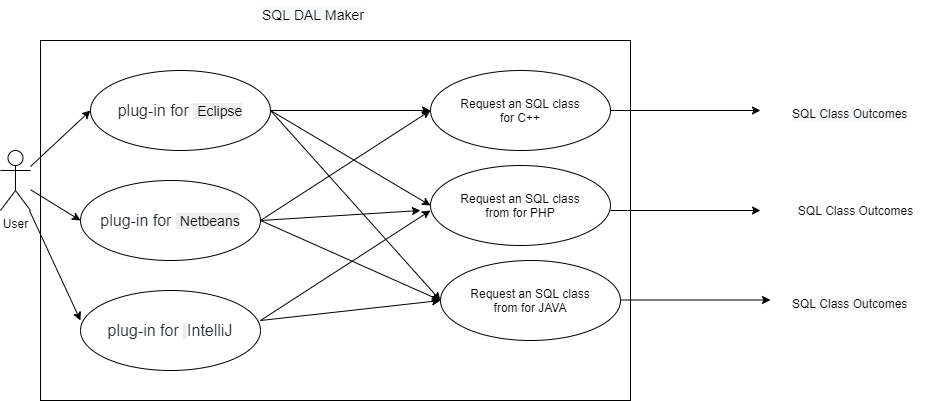

The diagram above was exported from draw.io. Its source (the exported page's mxGraphModel, read from the mxfile embedded in the PNG):
<mxGraphModel dx="1422" dy="1612" grid="1" gridSize="10" guides="1" tooltips="1" connect="1" arrows="1" fold="1" page="1" pageScale="1" pageWidth="1100" pageHeight="850" background="#ffffff" math="0" shadow="0">
  <root>
    <mxCell id="0" />
    <mxCell id="1" parent="0" />
    <mxCell id="lGJt9iNL8VNvUZVZwlle-5" value="" style="rounded=0;whiteSpace=wrap;html=1;align=left;" vertex="1" parent="1">
      <mxGeometry x="70" y="-630" width="590" height="360" as="geometry" />
    </mxCell>
    <mxCell id="lGJt9iNL8VNvUZVZwlle-1" value="User" style="shape=umlActor;verticalLabelPosition=bottom;verticalAlign=top;html=1;outlineConnect=0;" vertex="1" parent="1">
      <mxGeometry x="30" y="-520" width="30" height="60" as="geometry" />
    </mxCell>
    <mxCell id="lGJt9iNL8VNvUZVZwlle-6" value="Request an SQL class&lt;br&gt;for C++" style="ellipse;whiteSpace=wrap;html=1;" vertex="1" parent="1">
      <mxGeometry x="460" y="-600" width="180" height="80" as="geometry" />
    </mxCell>
    <mxCell id="lGJt9iNL8VNvUZVZwlle-7" value="Request an SQL class&lt;br&gt;from for PHP" style="ellipse;whiteSpace=wrap;html=1;" vertex="1" parent="1">
      <mxGeometry x="460" y="-505" width="180" height="80" as="geometry" />
    </mxCell>
    <mxCell id="lGJt9iNL8VNvUZVZwlle-8" value="Request an SQL class&lt;br&gt;from for JAVA" style="ellipse;whiteSpace=wrap;html=1;" vertex="1" parent="1">
      <mxGeometry x="470" y="-410" width="180" height="80" as="geometry" />
    </mxCell>
    <mxCell id="lGJt9iNL8VNvUZVZwlle-9" value="&lt;span style=&quot;color: rgb(0, 0, 0); font-family: helvetica; font-size: 14px; font-style: normal; font-weight: 400; letter-spacing: normal; text-align: left; text-indent: 0px; text-transform: none; word-spacing: 0px; background-color: rgb(248, 249, 250); display: inline; float: none;&quot;&gt;SQL DAL Maker&lt;/span&gt;" style="text;whiteSpace=wrap;html=1;" vertex="1" parent="1">
      <mxGeometry x="290" y="-670" width="130" height="30" as="geometry" />
    </mxCell>
    <mxCell id="lGJt9iNL8VNvUZVZwlle-10" value="" style="endArrow=classic;html=1;entryX=0;entryY=0.5;entryDx=0;entryDy=0;exitX=1;exitY=0.5;exitDx=0;exitDy=0;" edge="1" parent="1" source="lGJt9iNL8VNvUZVZwlle-14" target="lGJt9iNL8VNvUZVZwlle-6">
      <mxGeometry width="50" height="50" relative="1" as="geometry">
        <mxPoint x="320" y="-560" as="sourcePoint" />
        <mxPoint x="210" y="-555" as="targetPoint" />
      </mxGeometry>
    </mxCell>
    <mxCell id="lGJt9iNL8VNvUZVZwlle-11" value="" style="endArrow=classic;html=1;entryX=0;entryY=0.5;entryDx=0;entryDy=0;exitX=1;exitY=0.5;exitDx=0;exitDy=0;" edge="1" parent="1" source="lGJt9iNL8VNvUZVZwlle-14" target="lGJt9iNL8VNvUZVZwlle-7">
      <mxGeometry width="50" height="50" relative="1" as="geometry">
        <mxPoint x="300" y="-490" as="sourcePoint" />
        <mxPoint x="250" y="-550" as="targetPoint" />
      </mxGeometry>
    </mxCell>
    <mxCell id="lGJt9iNL8VNvUZVZwlle-12" value="" style="endArrow=classic;html=1;entryX=0;entryY=0.5;entryDx=0;entryDy=0;exitX=1;exitY=0.5;exitDx=0;exitDy=0;" edge="1" parent="1" source="lGJt9iNL8VNvUZVZwlle-14" target="lGJt9iNL8VNvUZVZwlle-8">
      <mxGeometry width="50" height="50" relative="1" as="geometry">
        <mxPoint x="300" y="-470" as="sourcePoint" />
        <mxPoint x="260" y="-540" as="targetPoint" />
      </mxGeometry>
    </mxCell>
    <mxCell id="lGJt9iNL8VNvUZVZwlle-14" value="&lt;span style=&quot;color: rgb(36 , 41 , 46) ; font-family: , &amp;#34;blinkmacsystemfont&amp;#34; , &amp;#34;segoe ui&amp;#34; , &amp;#34;helvetica&amp;#34; , &amp;#34;arial&amp;#34; , sans-serif , &amp;#34;apple color emoji&amp;#34; , &amp;#34;segoe ui emoji&amp;#34; ; font-size: 16px ; background-color: rgb(255 , 255 , 255)&quot;&gt;plug-in for&amp;nbsp;&lt;/span&gt;&lt;span style=&quot;background-color: rgb(238 , 238 , 238) ; font-family: inherit ; font-size: 14px&quot;&gt; Eclipse&lt;/span&gt;" style="ellipse;whiteSpace=wrap;html=1;" vertex="1" parent="1">
      <mxGeometry x="120" y="-600" width="180" height="80" as="geometry" />
    </mxCell>
    <mxCell id="lGJt9iNL8VNvUZVZwlle-16" value="&lt;span style=&quot;color: rgb(36 , 41 , 46) ; font-family: , &amp;#34;blinkmacsystemfont&amp;#34; , &amp;#34;segoe ui&amp;#34; , &amp;#34;helvetica&amp;#34; , &amp;#34;arial&amp;#34; , sans-serif , &amp;#34;apple color emoji&amp;#34; , &amp;#34;segoe ui emoji&amp;#34; ; font-size: 16px ; background-color: rgb(255 , 255 , 255)&quot;&gt;plug-in for&amp;nbsp;&lt;/span&gt;&lt;span style=&quot;background-color: rgb(238 , 238 , 238) ; font-family: inherit ; font-size: 14px&quot;&gt; Netbeans&lt;/span&gt;" style="ellipse;whiteSpace=wrap;html=1;" vertex="1" parent="1">
      <mxGeometry x="110" y="-490" width="180" height="80" as="geometry" />
    </mxCell>
    <mxCell id="lGJt9iNL8VNvUZVZwlle-17" value="&lt;span style=&quot;color: rgb(36 , 41 , 46) ; font-family: , &amp;#34;blinkmacsystemfont&amp;#34; , &amp;#34;segoe ui&amp;#34; , &amp;#34;helvetica&amp;#34; , &amp;#34;arial&amp;#34; , sans-serif , &amp;#34;apple color emoji&amp;#34; , &amp;#34;segoe ui emoji&amp;#34; ; font-size: 16px ; background-color: rgb(255 , 255 , 255)&quot;&gt;plug-in for&amp;nbsp;&lt;/span&gt;&lt;span style=&quot;background-color: rgb(238 , 238 , 238) ; font-family: inherit ; font-size: 14px&quot;&gt;&amp;nbsp;&lt;/span&gt;&lt;span style=&quot;color: rgb(36 , 41 , 46) ; font-family: , &amp;#34;blinkmacsystemfont&amp;#34; , &amp;#34;segoe ui&amp;#34; , &amp;#34;helvetica&amp;#34; , &amp;#34;arial&amp;#34; , sans-serif , &amp;#34;apple color emoji&amp;#34; , &amp;#34;segoe ui emoji&amp;#34; ; font-size: 16px ; background-color: rgb(255 , 255 , 255)&quot;&gt;IntelliJ&lt;/span&gt;" style="ellipse;whiteSpace=wrap;html=1;" vertex="1" parent="1">
      <mxGeometry x="110" y="-380" width="180" height="80" as="geometry" />
    </mxCell>
    <mxCell id="lGJt9iNL8VNvUZVZwlle-18" style="edgeStyle=orthogonalEdgeStyle;rounded=0;orthogonalLoop=1;jettySize=auto;html=1;exitX=0.5;exitY=1;exitDx=0;exitDy=0;" edge="1" parent="1" source="lGJt9iNL8VNvUZVZwlle-16" target="lGJt9iNL8VNvUZVZwlle-16">
      <mxGeometry relative="1" as="geometry" />
    </mxCell>
    <mxCell id="lGJt9iNL8VNvUZVZwlle-19" value="" style="endArrow=classic;html=1;entryX=0;entryY=0.5;entryDx=0;entryDy=0;exitX=1;exitY=0.5;exitDx=0;exitDy=0;" edge="1" parent="1" source="lGJt9iNL8VNvUZVZwlle-16" target="lGJt9iNL8VNvUZVZwlle-6">
      <mxGeometry width="50" height="50" relative="1" as="geometry">
        <mxPoint x="230" y="-350" as="sourcePoint" />
        <mxPoint x="280" y="-400" as="targetPoint" />
      </mxGeometry>
    </mxCell>
    <mxCell id="lGJt9iNL8VNvUZVZwlle-20" value="" style="endArrow=classic;html=1;entryX=0;entryY=0.5;entryDx=0;entryDy=0;exitX=1;exitY=0.5;exitDx=0;exitDy=0;" edge="1" parent="1">
      <mxGeometry width="50" height="50" relative="1" as="geometry">
        <mxPoint x="290" y="-350" as="sourcePoint" />
        <mxPoint x="460" y="-460" as="targetPoint" />
      </mxGeometry>
    </mxCell>
    <mxCell id="lGJt9iNL8VNvUZVZwlle-21" value="" style="endArrow=classic;html=1;exitX=1;exitY=0.5;exitDx=0;exitDy=0;" edge="1" parent="1" source="lGJt9iNL8VNvUZVZwlle-16">
      <mxGeometry width="50" height="50" relative="1" as="geometry">
        <mxPoint x="310" y="-430" as="sourcePoint" />
        <mxPoint x="450" y="-460" as="targetPoint" />
      </mxGeometry>
    </mxCell>
    <mxCell id="lGJt9iNL8VNvUZVZwlle-22" value="" style="endArrow=classic;html=1;exitX=1;exitY=0.5;exitDx=0;exitDy=0;" edge="1" parent="1" source="lGJt9iNL8VNvUZVZwlle-16">
      <mxGeometry width="50" height="50" relative="1" as="geometry">
        <mxPoint x="320" y="-420" as="sourcePoint" />
        <mxPoint x="470" y="-370" as="targetPoint" />
      </mxGeometry>
    </mxCell>
    <mxCell id="lGJt9iNL8VNvUZVZwlle-23" value="" style="endArrow=classic;html=1;entryX=0;entryY=0.5;entryDx=0;entryDy=0;" edge="1" parent="1" target="lGJt9iNL8VNvUZVZwlle-8">
      <mxGeometry width="50" height="50" relative="1" as="geometry">
        <mxPoint x="290" y="-350" as="sourcePoint" />
        <mxPoint x="500" y="-520" as="targetPoint" />
      </mxGeometry>
    </mxCell>
    <mxCell id="lGJt9iNL8VNvUZVZwlle-25" value="" style="endArrow=classic;html=1;entryX=0;entryY=0.5;entryDx=0;entryDy=0;" edge="1" parent="1" source="lGJt9iNL8VNvUZVZwlle-1" target="lGJt9iNL8VNvUZVZwlle-14">
      <mxGeometry width="50" height="50" relative="1" as="geometry">
        <mxPoint x="230" y="-250" as="sourcePoint" />
        <mxPoint x="280" y="-300" as="targetPoint" />
      </mxGeometry>
    </mxCell>
    <mxCell id="lGJt9iNL8VNvUZVZwlle-26" value="" style="endArrow=classic;html=1;entryX=0;entryY=0.5;entryDx=0;entryDy=0;" edge="1" parent="1" source="lGJt9iNL8VNvUZVZwlle-1" target="lGJt9iNL8VNvUZVZwlle-16">
      <mxGeometry width="50" height="50" relative="1" as="geometry">
        <mxPoint x="230" y="-250" as="sourcePoint" />
        <mxPoint x="280" y="-300" as="targetPoint" />
      </mxGeometry>
    </mxCell>
    <mxCell id="lGJt9iNL8VNvUZVZwlle-27" value="" style="endArrow=classic;html=1;entryX=0;entryY=0.375;entryDx=0;entryDy=0;entryPerimeter=0;" edge="1" parent="1" source="lGJt9iNL8VNvUZVZwlle-1" target="lGJt9iNL8VNvUZVZwlle-17">
      <mxGeometry width="50" height="50" relative="1" as="geometry">
        <mxPoint x="-60" y="-230" as="sourcePoint" />
        <mxPoint x="110" y="-340" as="targetPoint" />
      </mxGeometry>
    </mxCell>
    <mxCell id="lGJt9iNL8VNvUZVZwlle-28" value="" style="endArrow=classic;html=1;" edge="1" parent="1" source="lGJt9iNL8VNvUZVZwlle-6">
      <mxGeometry width="50" height="50" relative="1" as="geometry">
        <mxPoint x="740" y="-530" as="sourcePoint" />
        <mxPoint x="790" y="-560" as="targetPoint" />
      </mxGeometry>
    </mxCell>
    <mxCell id="lGJt9iNL8VNvUZVZwlle-29" value="" style="endArrow=classic;html=1;" edge="1" parent="1">
      <mxGeometry width="50" height="50" relative="1" as="geometry">
        <mxPoint x="640" y="-460" as="sourcePoint" />
        <mxPoint x="790" y="-460" as="targetPoint" />
      </mxGeometry>
    </mxCell>
    <mxCell id="lGJt9iNL8VNvUZVZwlle-30" value="" style="endArrow=classic;html=1;" edge="1" parent="1">
      <mxGeometry width="50" height="50" relative="1" as="geometry">
        <mxPoint x="650" y="-370.5" as="sourcePoint" />
        <mxPoint x="800" y="-370.5" as="targetPoint" />
      </mxGeometry>
    </mxCell>
    <mxCell id="lGJt9iNL8VNvUZVZwlle-33" value="SQL Class Outcomes" style="text;html=1;align=center;verticalAlign=middle;resizable=0;points=[];autosize=1;" vertex="1" parent="1">
      <mxGeometry x="820" y="-470" width="130" height="20" as="geometry" />
    </mxCell>
    <mxCell id="lGJt9iNL8VNvUZVZwlle-34" value="&lt;span style=&quot;color: rgb(0, 0, 0); font-family: helvetica; font-size: 12px; font-style: normal; font-weight: 400; letter-spacing: normal; text-align: center; text-indent: 0px; text-transform: none; word-spacing: 0px; background-color: rgb(248, 249, 250); display: inline; float: none;&quot;&gt;SQL Class Outcomes&lt;/span&gt;" style="text;whiteSpace=wrap;html=1;" vertex="1" parent="1">
      <mxGeometry x="820" y="-570" width="140" height="30" as="geometry" />
    </mxCell>
    <mxCell id="lGJt9iNL8VNvUZVZwlle-35" value="&lt;span style=&quot;color: rgb(0, 0, 0); font-family: helvetica; font-size: 12px; font-style: normal; font-weight: 400; letter-spacing: normal; text-align: center; text-indent: 0px; text-transform: none; word-spacing: 0px; background-color: rgb(248, 249, 250); display: inline; float: none;&quot;&gt;SQL Class Outcomes&lt;/span&gt;" style="text;whiteSpace=wrap;html=1;" vertex="1" parent="1">
      <mxGeometry x="820" y="-380" width="140" height="30" as="geometry" />
    </mxCell>
  </root>
</mxGraphModel>